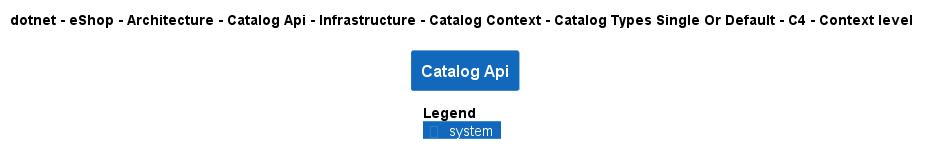

The diagram above was rendered by PlantUML. Its source (embedded in the PNG):
@startuml
!pragma layout smetana
!include ..\..\..\..\..\..\..\..\..\..\..\.c4s\C4_Context.puml

AddElementTag("c4interflow:lifecycle:new", $bgColor=green, $fontColor=#ffffff, $borderColor=green, $shadowing="False")
AddElementTag("c4interflow:lifecycle:changed", $bgColor=orange, $fontColor=#ffffff, $borderColor=orange, $shadowing="False")
AddElementTag("c4interflow:lifecycle:removed", $bgColor=red, $fontColor=#ffffff, $borderColor=red, $shadowing="False")

AddRelTag("c4interflow:lifecycle:new", $textColor=green, $lineColor=green)
AddRelTag("c4interflow:lifecycle:changed", $textColor=orange, $lineColor=orange)
AddRelTag("c4interflow:lifecycle:removed", $textColor=red, $lineColor=red)

SHOW_PERSON_PORTRAIT()
LAYOUT_TOP_DOWN()

skinparam linetype polyline

title dotnet - eShop - Architecture - Catalog Api - Infrastructure - Catalog Context - Catalog Types Single Or Default - C4 - Context level

System(dotnet.eShop.Architecture.SoftwareSystems.CatalogApi, "Catalog Api", "")



SHOW_LEGEND()
@enduml